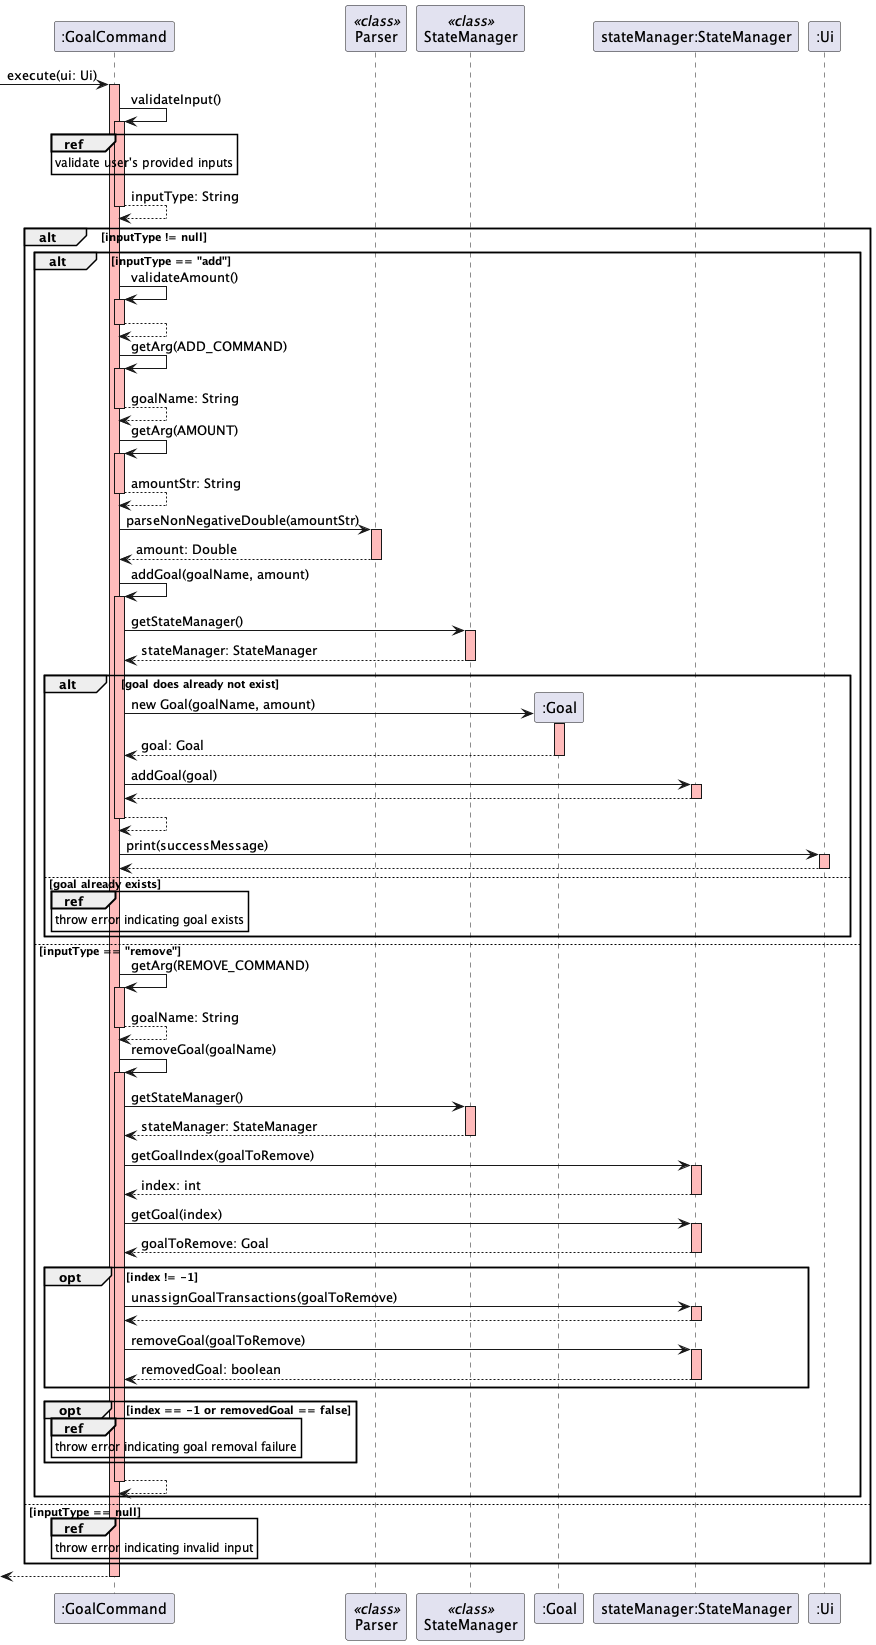

The diagram above was rendered by PlantUML. Its source (embedded in the PNG):
@startuml
-> ":GoalCommand": execute(ui: Ui)
activate ":GoalCommand" #FFBBBB

":GoalCommand" -> ":GoalCommand": validateInput()
activate ":GoalCommand" #FFBBBB
ref over ":GoalCommand": validate user's provided inputs
":GoalCommand" --> ":GoalCommand": inputType: String
deactivate

alt inputType != null
    alt inputType == "add"
        ":GoalCommand" -> ":GoalCommand": validateAmount()
        activate ":GoalCommand" #FFBBBB
        ":GoalCommand" --> ":GoalCommand"
        deactivate
        ":GoalCommand" -> ":GoalCommand": getArg(ADD_COMMAND)
        activate ":GoalCommand" #FFBBBB
        ":GoalCommand" --> ":GoalCommand": goalName: String
        deactivate
        participant "Parser" <<class>>
        ":GoalCommand" -> ":GoalCommand": getArg(AMOUNT)
        activate ":GoalCommand" #FFBBBB
        ":GoalCommand" --> ":GoalCommand": amountStr: String
        deactivate
        ":GoalCommand" -> "Parser": parseNonNegativeDouble(amountStr)
        activate "Parser" #FFBBBB
        "Parser" --> ":GoalCommand": amount: Double
        deactivate

        ":GoalCommand" -> ":GoalCommand": addGoal(goalName, amount)
        activate ":GoalCommand" #FFBBBB
        participant "StateManager" <<class>>
        ":GoalCommand" -> "StateManager": getStateManager()
        activate "StateManager" #FFBBBB
        "StateManager" --> ":GoalCommand": stateManager: StateManager
        deactivate
        alt goal does already not exist
            create ":Goal"
            ":GoalCommand" -> ":Goal": new Goal(goalName, amount)
            activate ":Goal" #FFBBBB
            ":Goal" --> ":GoalCommand": goal: Goal
            deactivate
            ":GoalCommand" -> "stateManager:StateManager": addGoal(goal)
            activate "stateManager:StateManager" #FFBBBB
            "stateManager:StateManager" --> ":GoalCommand"
            deactivate
            ":GoalCommand" --> ":GoalCommand"
            deactivate
            ":GoalCommand" -> ":Ui": print(successMessage)
            activate ":Ui" #FFBBBB
            ":Ui" --> ":GoalCommand"
            deactivate
            else goal already exists
            ref over ":GoalCommand": throw error indicating goal exists
        end
    else inputType == "remove"
        ":GoalCommand" -> ":GoalCommand": getArg(REMOVE_COMMAND)
        activate ":GoalCommand" #FFBBBB
        ":GoalCommand" --> ":GoalCommand": goalName: String
        deactivate

        ":GoalCommand" -> ":GoalCommand": removeGoal(goalName)
        activate ":GoalCommand" #FFBBBB
        ":GoalCommand" -> "StateManager": getStateManager()
        activate "StateManager" #FFBBBB
        "StateManager" --> ":GoalCommand": stateManager: StateManager
        deactivate
       ":GoalCommand" -> "stateManager:StateManager": getGoalIndex(goalToRemove)
        activate "stateManager:StateManager" #FFBBBB
        "stateManager:StateManager" --> ":GoalCommand": index: int
        deactivate
        ":GoalCommand" -> "stateManager:StateManager": getGoal(index)
        activate "stateManager:StateManager" #FFBBBB
        "stateManager:StateManager" --> ":GoalCommand": goalToRemove: Goal
        deactivate
        opt index != -1
            ":GoalCommand" -> "stateManager:StateManager": unassignGoalTransactions(goalToRemove)
            activate "stateManager:StateManager" #FFBBBB
            "stateManager:StateManager" --> ":GoalCommand":
            deactivate
            ":GoalCommand" -> "stateManager:StateManager": removeGoal(goalToRemove)
            activate "stateManager:StateManager" #FFBBBB
            "stateManager:StateManager" --> ":GoalCommand": removedGoal: boolean
            deactivate
        end
        opt index == -1 or removedGoal == false
            ref over ":GoalCommand": throw error indicating goal removal failure
        end
        ":GoalCommand" --> ":GoalCommand"
        deactivate
    end
else inputType == null
    ref over ":GoalCommand": throw error indicating invalid input
end

<-- ":GoalCommand"
deactivate
@enduml